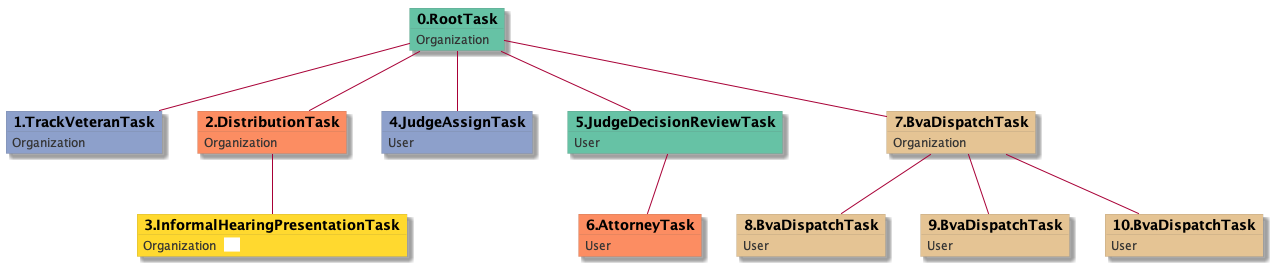

The diagram above was rendered by PlantUML. Its source (embedded in the PNG):
@startuml
skinparam {
  ObjectBorderColor #555
  ObjectBorderThickness 0
  ObjectFontStyle bold
  ObjectFontSize 14
  ObjectAttributeFontColor #333
  ObjectAttributeFontSize 12
}
  object 0.RootTask #66c2a5 {
Organization
}
  object 1.TrackVeteranTask #8da0cb {
Organization
}
  object 2.DistributionTask #fc8d62 {
Organization
}
  object 3.InformalHearingPresentationTask #ffd92f {
Organization  <back:white>    </back>
}
  object 4.JudgeAssignTask #8da0cb {
User
}
  object 5.JudgeDecisionReviewTask #66c2a5 {
User
}
  object 6.AttorneyTask #fc8d62 {
User
}
  object 7.BvaDispatchTask #e5c494 {
Organization
}
  object 8.BvaDispatchTask #e5c494 {
User
}
  object 9.BvaDispatchTask #e5c494 {
User
}
  object 10.BvaDispatchTask #e5c494 {
User
}
0.RootTask -- 1.TrackVeteranTask
0.RootTask -- 2.DistributionTask
2.DistributionTask -- 3.InformalHearingPresentationTask
0.RootTask -- 4.JudgeAssignTask
0.RootTask -- 5.JudgeDecisionReviewTask
5.JudgeDecisionReviewTask -- 6.AttorneyTask
0.RootTask -- 7.BvaDispatchTask
7.BvaDispatchTask -- 8.BvaDispatchTask
7.BvaDispatchTask -- 9.BvaDispatchTask
7.BvaDispatchTask -- 10.BvaDispatchTask
@enduml